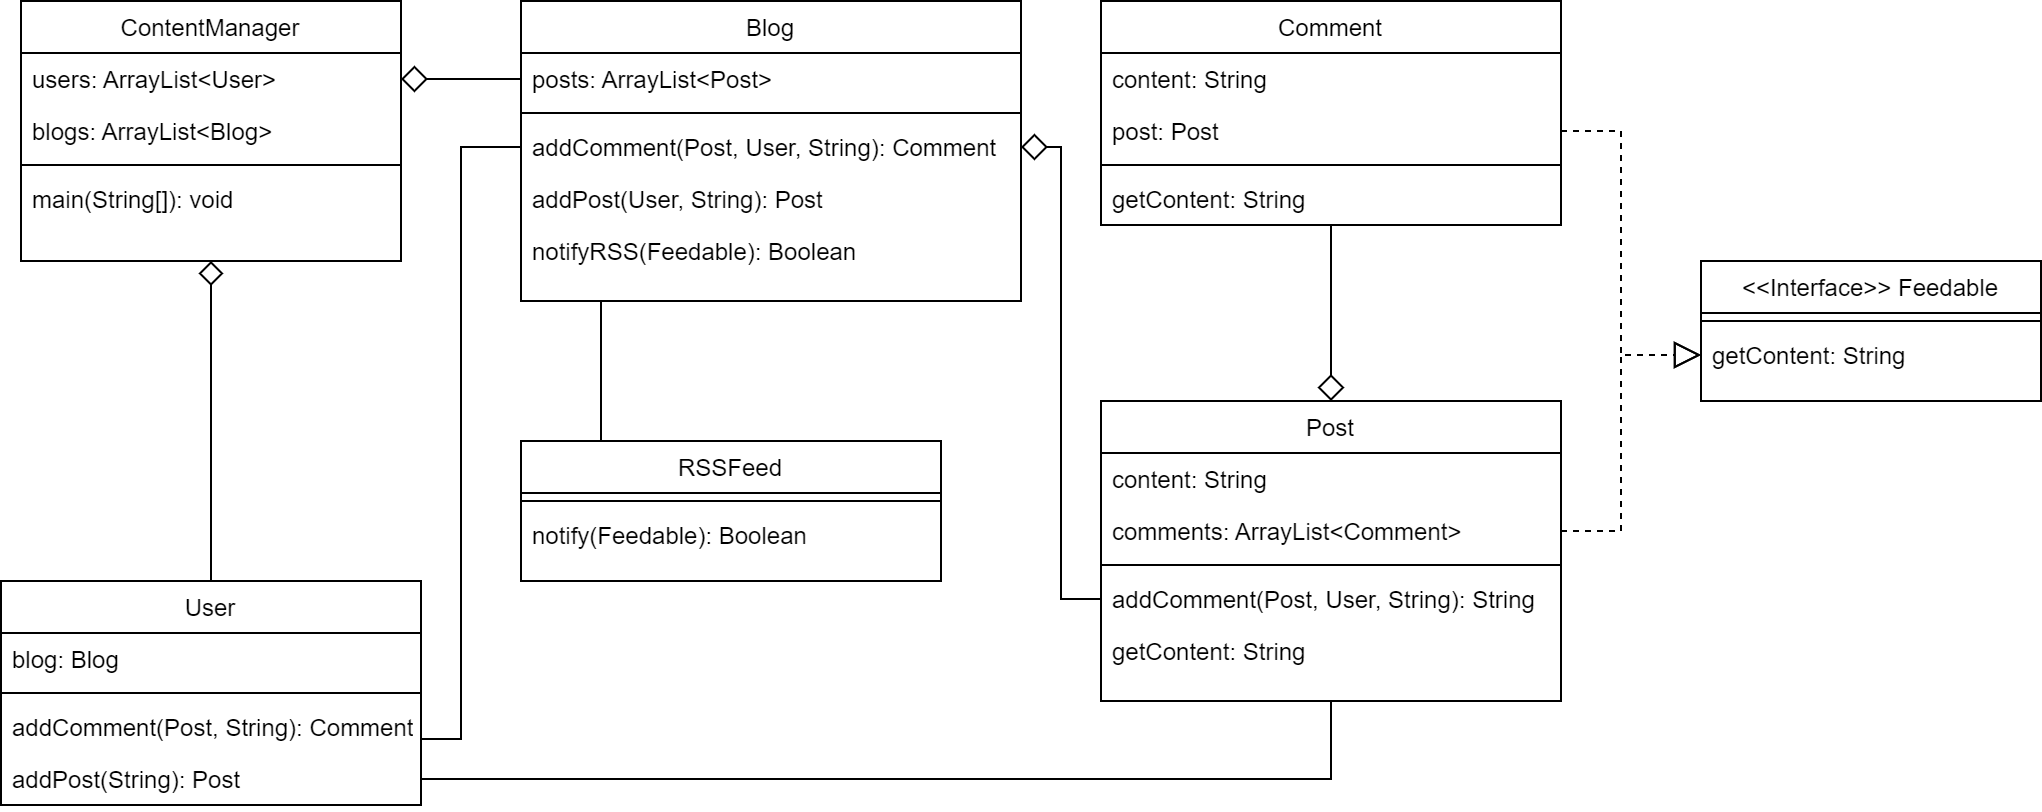

The diagram above was exported from draw.io. Its source (the exported page's mxGraphModel, read from the mxfile embedded in the PNG):
<mxGraphModel dx="1562" dy="832" grid="1" gridSize="10" guides="1" tooltips="1" connect="1" arrows="1" fold="1" page="1" pageScale="1" pageWidth="827" pageHeight="1169" math="0" shadow="0">
  <root>
    <mxCell id="WIyWlLk6GJQsqaUBKTNV-0" />
    <mxCell id="WIyWlLk6GJQsqaUBKTNV-1" parent="WIyWlLk6GJQsqaUBKTNV-0" />
    <mxCell id="zkfFHV4jXpPFQw0GAbJ--0" value="ContentManager" style="swimlane;fontStyle=0;align=center;verticalAlign=top;childLayout=stackLayout;horizontal=1;startSize=26;horizontalStack=0;resizeParent=1;resizeLast=0;collapsible=1;marginBottom=0;rounded=0;shadow=0;strokeWidth=1;" parent="WIyWlLk6GJQsqaUBKTNV-1" vertex="1">
      <mxGeometry x="50" y="40" width="190" height="130" as="geometry">
        <mxRectangle x="230" y="140" width="160" height="26" as="alternateBounds" />
      </mxGeometry>
    </mxCell>
    <mxCell id="zkfFHV4jXpPFQw0GAbJ--1" value="users: ArrayList&lt;User&gt;" style="text;align=left;verticalAlign=top;spacingLeft=4;spacingRight=4;overflow=hidden;rotatable=0;points=[[0,0.5],[1,0.5]];portConstraint=eastwest;" parent="zkfFHV4jXpPFQw0GAbJ--0" vertex="1">
      <mxGeometry y="26" width="190" height="26" as="geometry" />
    </mxCell>
    <mxCell id="lEUwSnatHbJUpiROgJAy-46" value="blogs: ArrayList&lt;Blog&gt;" style="text;align=left;verticalAlign=top;spacingLeft=4;spacingRight=4;overflow=hidden;rotatable=0;points=[[0,0.5],[1,0.5]];portConstraint=eastwest;" parent="zkfFHV4jXpPFQw0GAbJ--0" vertex="1">
      <mxGeometry y="52" width="190" height="26" as="geometry" />
    </mxCell>
    <mxCell id="zkfFHV4jXpPFQw0GAbJ--4" value="" style="line;html=1;strokeWidth=1;align=left;verticalAlign=middle;spacingTop=-1;spacingLeft=3;spacingRight=3;rotatable=0;labelPosition=right;points=[];portConstraint=eastwest;" parent="zkfFHV4jXpPFQw0GAbJ--0" vertex="1">
      <mxGeometry y="78" width="190" height="8" as="geometry" />
    </mxCell>
    <mxCell id="zkfFHV4jXpPFQw0GAbJ--5" value="main(String[]): void" style="text;align=left;verticalAlign=top;spacingLeft=4;spacingRight=4;overflow=hidden;rotatable=0;points=[[0,0.5],[1,0.5]];portConstraint=eastwest;" parent="zkfFHV4jXpPFQw0GAbJ--0" vertex="1">
      <mxGeometry y="86" width="190" height="26" as="geometry" />
    </mxCell>
    <mxCell id="lEUwSnatHbJUpiROgJAy-13" style="edgeStyle=orthogonalEdgeStyle;rounded=0;orthogonalLoop=1;jettySize=auto;html=1;exitX=1;exitY=0.5;exitDx=0;exitDy=0;entryX=0;entryY=0.5;entryDx=0;entryDy=0;endArrow=none;endFill=0;entryPerimeter=0;" parent="WIyWlLk6GJQsqaUBKTNV-1" source="lEUwSnatHbJUpiROgJAy-47" target="zkfFHV4jXpPFQw0GAbJ--24" edge="1">
      <mxGeometry relative="1" as="geometry">
        <Array as="points">
          <mxPoint x="270" y="409" />
          <mxPoint x="270" y="113" />
        </Array>
      </mxGeometry>
    </mxCell>
    <mxCell id="zkfFHV4jXpPFQw0GAbJ--13" value="User" style="swimlane;fontStyle=0;align=center;verticalAlign=top;childLayout=stackLayout;horizontal=1;startSize=26;horizontalStack=0;resizeParent=1;resizeLast=0;collapsible=1;marginBottom=0;rounded=0;shadow=0;strokeWidth=1;" parent="WIyWlLk6GJQsqaUBKTNV-1" vertex="1">
      <mxGeometry x="40" y="330" width="210" height="112" as="geometry">
        <mxRectangle x="340" y="380" width="170" height="26" as="alternateBounds" />
      </mxGeometry>
    </mxCell>
    <mxCell id="lEUwSnatHbJUpiROgJAy-47" value="blog: Blog" style="text;align=left;verticalAlign=top;spacingLeft=4;spacingRight=4;overflow=hidden;rotatable=0;points=[[0,0.5],[1,0.5]];portConstraint=eastwest;" parent="zkfFHV4jXpPFQw0GAbJ--13" vertex="1">
      <mxGeometry y="26" width="210" height="26" as="geometry" />
    </mxCell>
    <mxCell id="zkfFHV4jXpPFQw0GAbJ--15" value="" style="line;html=1;strokeWidth=1;align=left;verticalAlign=middle;spacingTop=-1;spacingLeft=3;spacingRight=3;rotatable=0;labelPosition=right;points=[];portConstraint=eastwest;" parent="zkfFHV4jXpPFQw0GAbJ--13" vertex="1">
      <mxGeometry y="52" width="210" height="8" as="geometry" />
    </mxCell>
    <mxCell id="zkfFHV4jXpPFQw0GAbJ--14" value="addComment(Post, String): Comment" style="text;align=left;verticalAlign=top;spacingLeft=4;spacingRight=4;overflow=hidden;rotatable=0;points=[[0,0.5],[1,0.5]];portConstraint=eastwest;" parent="zkfFHV4jXpPFQw0GAbJ--13" vertex="1">
      <mxGeometry y="60" width="210" height="26" as="geometry" />
    </mxCell>
    <mxCell id="lEUwSnatHbJUpiROgJAy-16" value="addPost(String): Post" style="text;align=left;verticalAlign=top;spacingLeft=4;spacingRight=4;overflow=hidden;rotatable=0;points=[[0,0.5],[1,0.5]];portConstraint=eastwest;" parent="zkfFHV4jXpPFQw0GAbJ--13" vertex="1">
      <mxGeometry y="86" width="210" height="26" as="geometry" />
    </mxCell>
    <mxCell id="zkfFHV4jXpPFQw0GAbJ--16" value="" style="endArrow=diamond;endSize=10;endFill=0;shadow=0;strokeWidth=1;rounded=0;edgeStyle=elbowEdgeStyle;elbow=vertical;" parent="WIyWlLk6GJQsqaUBKTNV-1" source="zkfFHV4jXpPFQw0GAbJ--13" target="zkfFHV4jXpPFQw0GAbJ--0" edge="1">
      <mxGeometry width="160" relative="1" as="geometry">
        <mxPoint x="210" y="373" as="sourcePoint" />
        <mxPoint x="310" y="271" as="targetPoint" />
      </mxGeometry>
    </mxCell>
    <mxCell id="lEUwSnatHbJUpiROgJAy-43" style="edgeStyle=orthogonalEdgeStyle;rounded=0;orthogonalLoop=1;jettySize=auto;html=1;entryX=0.25;entryY=0;entryDx=0;entryDy=0;startArrow=none;startFill=0;endArrow=none;endFill=0;startSize=11;endSize=11;" parent="WIyWlLk6GJQsqaUBKTNV-1" source="zkfFHV4jXpPFQw0GAbJ--17" target="lEUwSnatHbJUpiROgJAy-39" edge="1">
      <mxGeometry relative="1" as="geometry">
        <Array as="points">
          <mxPoint x="340" y="260" />
        </Array>
      </mxGeometry>
    </mxCell>
    <mxCell id="zkfFHV4jXpPFQw0GAbJ--17" value="Blog" style="swimlane;fontStyle=0;align=center;verticalAlign=top;childLayout=stackLayout;horizontal=1;startSize=26;horizontalStack=0;resizeParent=1;resizeLast=0;collapsible=1;marginBottom=0;rounded=0;shadow=0;strokeWidth=1;" parent="WIyWlLk6GJQsqaUBKTNV-1" vertex="1">
      <mxGeometry x="300" y="40" width="250" height="150" as="geometry">
        <mxRectangle x="550" y="140" width="160" height="26" as="alternateBounds" />
      </mxGeometry>
    </mxCell>
    <mxCell id="zkfFHV4jXpPFQw0GAbJ--22" value="posts: ArrayList&lt;Post&gt;" style="text;align=left;verticalAlign=top;spacingLeft=4;spacingRight=4;overflow=hidden;rotatable=0;points=[[0,0.5],[1,0.5]];portConstraint=eastwest;rounded=0;shadow=0;html=0;" parent="zkfFHV4jXpPFQw0GAbJ--17" vertex="1">
      <mxGeometry y="26" width="250" height="26" as="geometry" />
    </mxCell>
    <mxCell id="zkfFHV4jXpPFQw0GAbJ--23" value="" style="line;html=1;strokeWidth=1;align=left;verticalAlign=middle;spacingTop=-1;spacingLeft=3;spacingRight=3;rotatable=0;labelPosition=right;points=[];portConstraint=eastwest;" parent="zkfFHV4jXpPFQw0GAbJ--17" vertex="1">
      <mxGeometry y="52" width="250" height="8" as="geometry" />
    </mxCell>
    <mxCell id="zkfFHV4jXpPFQw0GAbJ--24" value="addComment(Post, User, String): Comment" style="text;align=left;verticalAlign=top;spacingLeft=4;spacingRight=4;overflow=hidden;rotatable=0;points=[[0,0.5],[1,0.5]];portConstraint=eastwest;" parent="zkfFHV4jXpPFQw0GAbJ--17" vertex="1">
      <mxGeometry y="60" width="250" height="26" as="geometry" />
    </mxCell>
    <mxCell id="zkfFHV4jXpPFQw0GAbJ--25" value="addPost(User, String): Post" style="text;align=left;verticalAlign=top;spacingLeft=4;spacingRight=4;overflow=hidden;rotatable=0;points=[[0,0.5],[1,0.5]];portConstraint=eastwest;" parent="zkfFHV4jXpPFQw0GAbJ--17" vertex="1">
      <mxGeometry y="86" width="250" height="26" as="geometry" />
    </mxCell>
    <mxCell id="lEUwSnatHbJUpiROgJAy-22" value="notifyRSS(Feedable): Boolean" style="text;align=left;verticalAlign=top;spacingLeft=4;spacingRight=4;overflow=hidden;rotatable=0;points=[[0,0.5],[1,0.5]];portConstraint=eastwest;" parent="zkfFHV4jXpPFQw0GAbJ--17" vertex="1">
      <mxGeometry y="112" width="250" height="26" as="geometry" />
    </mxCell>
    <mxCell id="lEUwSnatHbJUpiROgJAy-7" value="Post" style="swimlane;fontStyle=0;align=center;verticalAlign=top;childLayout=stackLayout;horizontal=1;startSize=26;horizontalStack=0;resizeParent=1;resizeLast=0;collapsible=1;marginBottom=0;rounded=0;shadow=0;strokeWidth=1;" parent="WIyWlLk6GJQsqaUBKTNV-1" vertex="1">
      <mxGeometry x="590" y="240" width="230" height="150" as="geometry">
        <mxRectangle x="550" y="140" width="160" height="26" as="alternateBounds" />
      </mxGeometry>
    </mxCell>
    <mxCell id="lEUwSnatHbJUpiROgJAy-8" value="content: String" style="text;align=left;verticalAlign=top;spacingLeft=4;spacingRight=4;overflow=hidden;rotatable=0;points=[[0,0.5],[1,0.5]];portConstraint=eastwest;rounded=0;shadow=0;html=0;" parent="lEUwSnatHbJUpiROgJAy-7" vertex="1">
      <mxGeometry y="26" width="230" height="26" as="geometry" />
    </mxCell>
    <mxCell id="lEUwSnatHbJUpiROgJAy-9" value="comments: ArrayList&lt;Comment&gt;" style="text;align=left;verticalAlign=top;spacingLeft=4;spacingRight=4;overflow=hidden;rotatable=0;points=[[0,0.5],[1,0.5]];portConstraint=eastwest;rounded=0;shadow=0;html=0;" parent="lEUwSnatHbJUpiROgJAy-7" vertex="1">
      <mxGeometry y="52" width="230" height="26" as="geometry" />
    </mxCell>
    <mxCell id="lEUwSnatHbJUpiROgJAy-10" value="" style="line;html=1;strokeWidth=1;align=left;verticalAlign=middle;spacingTop=-1;spacingLeft=3;spacingRight=3;rotatable=0;labelPosition=right;points=[];portConstraint=eastwest;" parent="lEUwSnatHbJUpiROgJAy-7" vertex="1">
      <mxGeometry y="78" width="230" height="8" as="geometry" />
    </mxCell>
    <mxCell id="lEUwSnatHbJUpiROgJAy-11" value="addComment(Post, User, String): String" style="text;align=left;verticalAlign=top;spacingLeft=4;spacingRight=4;overflow=hidden;rotatable=0;points=[[0,0.5],[1,0.5]];portConstraint=eastwest;" parent="lEUwSnatHbJUpiROgJAy-7" vertex="1">
      <mxGeometry y="86" width="230" height="26" as="geometry" />
    </mxCell>
    <mxCell id="lEUwSnatHbJUpiROgJAy-48" value="getContent: String" style="text;align=left;verticalAlign=top;spacingLeft=4;spacingRight=4;overflow=hidden;rotatable=0;points=[[0,0.5],[1,0.5]];portConstraint=eastwest;rounded=0;shadow=0;html=0;" parent="lEUwSnatHbJUpiROgJAy-7" vertex="1">
      <mxGeometry y="112" width="230" height="26" as="geometry" />
    </mxCell>
    <mxCell id="lEUwSnatHbJUpiROgJAy-14" style="edgeStyle=orthogonalEdgeStyle;rounded=0;orthogonalLoop=1;jettySize=auto;html=1;exitX=1;exitY=0.5;exitDx=0;exitDy=0;entryX=0;entryY=0.5;entryDx=0;entryDy=0;endArrow=none;endFill=0;startArrow=diamond;startFill=0;endSize=11;startSize=11;" parent="WIyWlLk6GJQsqaUBKTNV-1" source="zkfFHV4jXpPFQw0GAbJ--24" target="lEUwSnatHbJUpiROgJAy-11" edge="1">
      <mxGeometry relative="1" as="geometry">
        <Array as="points">
          <mxPoint x="570" y="113" />
          <mxPoint x="570" y="339" />
        </Array>
      </mxGeometry>
    </mxCell>
    <mxCell id="lEUwSnatHbJUpiROgJAy-18" style="edgeStyle=orthogonalEdgeStyle;rounded=0;orthogonalLoop=1;jettySize=auto;html=1;exitX=1;exitY=0.5;exitDx=0;exitDy=0;entryX=0.5;entryY=1;entryDx=0;entryDy=0;startArrow=none;startFill=0;endArrow=none;endFill=0;startSize=11;endSize=11;" parent="WIyWlLk6GJQsqaUBKTNV-1" source="lEUwSnatHbJUpiROgJAy-16" target="lEUwSnatHbJUpiROgJAy-7" edge="1">
      <mxGeometry relative="1" as="geometry" />
    </mxCell>
    <mxCell id="lEUwSnatHbJUpiROgJAy-19" style="edgeStyle=orthogonalEdgeStyle;rounded=0;orthogonalLoop=1;jettySize=auto;html=1;exitX=1;exitY=0.5;exitDx=0;exitDy=0;entryX=0;entryY=0.5;entryDx=0;entryDy=0;startArrow=diamond;startFill=0;endArrow=none;endFill=0;startSize=11;endSize=11;" parent="WIyWlLk6GJQsqaUBKTNV-1" source="zkfFHV4jXpPFQw0GAbJ--1" target="zkfFHV4jXpPFQw0GAbJ--22" edge="1">
      <mxGeometry relative="1" as="geometry">
        <mxPoint x="240" y="105" as="sourcePoint" />
        <mxPoint x="280" y="105" as="targetPoint" />
      </mxGeometry>
    </mxCell>
    <mxCell id="lEUwSnatHbJUpiROgJAy-30" style="edgeStyle=orthogonalEdgeStyle;rounded=0;orthogonalLoop=1;jettySize=auto;html=1;exitX=0.5;exitY=1;exitDx=0;exitDy=0;startArrow=none;startFill=0;endArrow=diamond;endFill=0;startSize=11;endSize=11;" parent="WIyWlLk6GJQsqaUBKTNV-1" source="lEUwSnatHbJUpiROgJAy-23" target="lEUwSnatHbJUpiROgJAy-7" edge="1">
      <mxGeometry relative="1" as="geometry" />
    </mxCell>
    <mxCell id="lEUwSnatHbJUpiROgJAy-23" value="Comment" style="swimlane;fontStyle=0;align=center;verticalAlign=top;childLayout=stackLayout;horizontal=1;startSize=26;horizontalStack=0;resizeParent=1;resizeLast=0;collapsible=1;marginBottom=0;rounded=0;shadow=0;strokeWidth=1;" parent="WIyWlLk6GJQsqaUBKTNV-1" vertex="1">
      <mxGeometry x="590" y="40" width="230" height="112" as="geometry">
        <mxRectangle x="550" y="140" width="160" height="26" as="alternateBounds" />
      </mxGeometry>
    </mxCell>
    <mxCell id="lEUwSnatHbJUpiROgJAy-24" value="content: String" style="text;align=left;verticalAlign=top;spacingLeft=4;spacingRight=4;overflow=hidden;rotatable=0;points=[[0,0.5],[1,0.5]];portConstraint=eastwest;rounded=0;shadow=0;html=0;" parent="lEUwSnatHbJUpiROgJAy-23" vertex="1">
      <mxGeometry y="26" width="230" height="26" as="geometry" />
    </mxCell>
    <mxCell id="lEUwSnatHbJUpiROgJAy-25" value="post: Post" style="text;align=left;verticalAlign=top;spacingLeft=4;spacingRight=4;overflow=hidden;rotatable=0;points=[[0,0.5],[1,0.5]];portConstraint=eastwest;rounded=0;shadow=0;html=0;" parent="lEUwSnatHbJUpiROgJAy-23" vertex="1">
      <mxGeometry y="52" width="230" height="26" as="geometry" />
    </mxCell>
    <mxCell id="lEUwSnatHbJUpiROgJAy-26" value="" style="line;html=1;strokeWidth=1;align=left;verticalAlign=middle;spacingTop=-1;spacingLeft=3;spacingRight=3;rotatable=0;labelPosition=right;points=[];portConstraint=eastwest;" parent="lEUwSnatHbJUpiROgJAy-23" vertex="1">
      <mxGeometry y="78" width="230" height="8" as="geometry" />
    </mxCell>
    <mxCell id="lEUwSnatHbJUpiROgJAy-49" value="getContent: String" style="text;align=left;verticalAlign=top;spacingLeft=4;spacingRight=4;overflow=hidden;rotatable=0;points=[[0,0.5],[1,0.5]];portConstraint=eastwest;rounded=0;shadow=0;html=0;" parent="lEUwSnatHbJUpiROgJAy-23" vertex="1">
      <mxGeometry y="86" width="230" height="26" as="geometry" />
    </mxCell>
    <mxCell id="lEUwSnatHbJUpiROgJAy-31" value="&lt;&lt;Interface&gt;&gt; Feedable" style="swimlane;fontStyle=0;align=center;verticalAlign=top;childLayout=stackLayout;horizontal=1;startSize=26;horizontalStack=0;resizeParent=1;resizeLast=0;collapsible=1;marginBottom=0;rounded=0;shadow=0;strokeWidth=1;" parent="WIyWlLk6GJQsqaUBKTNV-1" vertex="1">
      <mxGeometry x="890" y="170" width="170" height="70" as="geometry">
        <mxRectangle x="550" y="140" width="160" height="26" as="alternateBounds" />
      </mxGeometry>
    </mxCell>
    <mxCell id="lEUwSnatHbJUpiROgJAy-34" value="" style="line;html=1;strokeWidth=1;align=left;verticalAlign=middle;spacingTop=-1;spacingLeft=3;spacingRight=3;rotatable=0;labelPosition=right;points=[];portConstraint=eastwest;" parent="lEUwSnatHbJUpiROgJAy-31" vertex="1">
      <mxGeometry y="26" width="170" height="8" as="geometry" />
    </mxCell>
    <mxCell id="lEUwSnatHbJUpiROgJAy-32" value="getContent: String" style="text;align=left;verticalAlign=top;spacingLeft=4;spacingRight=4;overflow=hidden;rotatable=0;points=[[0,0.5],[1,0.5]];portConstraint=eastwest;rounded=0;shadow=0;html=0;" parent="lEUwSnatHbJUpiROgJAy-31" vertex="1">
      <mxGeometry y="34" width="170" height="26" as="geometry" />
    </mxCell>
    <mxCell id="lEUwSnatHbJUpiROgJAy-37" style="edgeStyle=orthogonalEdgeStyle;rounded=0;orthogonalLoop=1;jettySize=auto;html=1;exitX=1;exitY=0.5;exitDx=0;exitDy=0;entryX=0;entryY=0.5;entryDx=0;entryDy=0;startArrow=none;startFill=0;endArrow=block;endFill=0;startSize=11;endSize=11;dashed=1;" parent="WIyWlLk6GJQsqaUBKTNV-1" source="lEUwSnatHbJUpiROgJAy-25" target="lEUwSnatHbJUpiROgJAy-32" edge="1">
      <mxGeometry relative="1" as="geometry">
        <Array as="points">
          <mxPoint x="850" y="105" />
          <mxPoint x="850" y="217" />
        </Array>
      </mxGeometry>
    </mxCell>
    <mxCell id="lEUwSnatHbJUpiROgJAy-38" style="edgeStyle=orthogonalEdgeStyle;rounded=0;orthogonalLoop=1;jettySize=auto;html=1;exitX=1;exitY=0.5;exitDx=0;exitDy=0;entryX=0;entryY=0.5;entryDx=0;entryDy=0;dashed=1;startArrow=none;startFill=0;endArrow=block;endFill=0;startSize=11;endSize=11;" parent="WIyWlLk6GJQsqaUBKTNV-1" source="lEUwSnatHbJUpiROgJAy-9" target="lEUwSnatHbJUpiROgJAy-32" edge="1">
      <mxGeometry relative="1" as="geometry">
        <Array as="points">
          <mxPoint x="850" y="305" />
          <mxPoint x="850" y="217" />
        </Array>
      </mxGeometry>
    </mxCell>
    <mxCell id="lEUwSnatHbJUpiROgJAy-39" value="RSSFeed" style="swimlane;fontStyle=0;align=center;verticalAlign=top;childLayout=stackLayout;horizontal=1;startSize=26;horizontalStack=0;resizeParent=1;resizeLast=0;collapsible=1;marginBottom=0;rounded=0;shadow=0;strokeWidth=1;" parent="WIyWlLk6GJQsqaUBKTNV-1" vertex="1">
      <mxGeometry x="300" y="260" width="210" height="70" as="geometry">
        <mxRectangle x="340" y="380" width="170" height="26" as="alternateBounds" />
      </mxGeometry>
    </mxCell>
    <mxCell id="lEUwSnatHbJUpiROgJAy-40" value="" style="line;html=1;strokeWidth=1;align=left;verticalAlign=middle;spacingTop=-1;spacingLeft=3;spacingRight=3;rotatable=0;labelPosition=right;points=[];portConstraint=eastwest;" parent="lEUwSnatHbJUpiROgJAy-39" vertex="1">
      <mxGeometry y="26" width="210" height="8" as="geometry" />
    </mxCell>
    <mxCell id="lEUwSnatHbJUpiROgJAy-42" value="notify(Feedable): Boolean" style="text;align=left;verticalAlign=top;spacingLeft=4;spacingRight=4;overflow=hidden;rotatable=0;points=[[0,0.5],[1,0.5]];portConstraint=eastwest;" parent="lEUwSnatHbJUpiROgJAy-39" vertex="1">
      <mxGeometry y="34" width="210" height="26" as="geometry" />
    </mxCell>
  </root>
</mxGraphModel>